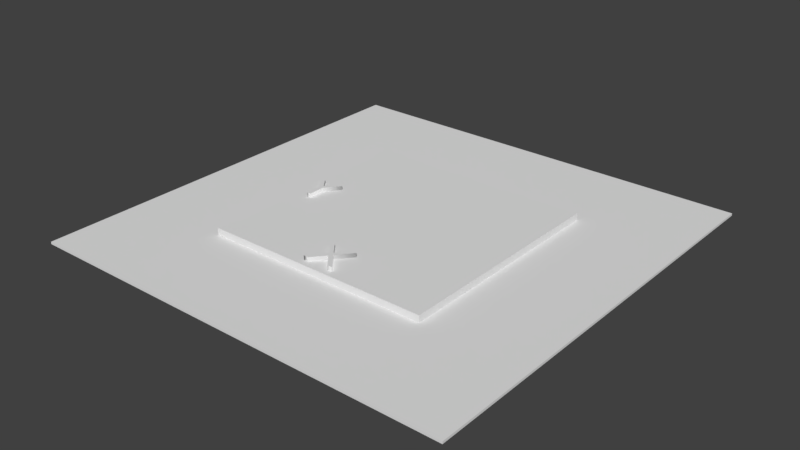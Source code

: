 # Source: calibration_plate.blend  (saved by Blender 2.79.0; exported with 4.5.12 LTS)
import bpy
from mathutils import Matrix  # noqa: F401  (used for matrix-valued properties, if any)

bpy.ops.wm.read_factory_settings(use_empty=True)
scene = bpy.context.scene
scene.name = 'Scene'

# ---- collections
col_collection_1 = bpy.data.collections.new('Collection 1'); scene.collection.children.link(col_collection_1)

# ---- world
world_world = bpy.data.worlds.new('World'); scene.world = world_world
world_world.color = (0.05088, 0.05088, 0.05088)
world_world.use_sun_shadow = False
world_world.sun_shadow_jitter_overblur = 0.0
world_world.cycles.sampling_method = 'MANUAL'

# ---- meshes
me_plane = bpy.data.meshes.new('Plane')
me_plane.from_pydata([(-95.01, -95.01, 0.0), (95.01, -95.01, 0.0), (-95.01, 95.01, 0.0), (95.01, 95.01, 0.0), (-50.02, -50.02, 1.0), (50.02, -50.02, 1.0), (-50.02, 50.02, 1.0), (50.02, 50.02, 1.0), (-95.01, 95.01, 1.0), (-95.01, -95.01, 1.0), (95.01, -95.01, 1.0), (95.01, 95.01, 1.0), (-50.02, -50.02, 4.0), (50.02, -50.02, 4.0), (-50.02, 50.02, 4.0), (50.02, 50.02, 4.0)], [], [(0, 2, 3, 1), (5, 7, 15, 13), (2, 0, 9, 8), (3, 2, 8, 11), (0, 1, 10, 9), (1, 3, 11, 10), (4, 6, 8, 9), (5, 4, 9, 10), (7, 5, 10, 11), (6, 7, 11, 8), (12, 13, 15, 14), (6, 4, 12, 14), (7, 6, 14, 15), (4, 5, 13, 12)])
me_plane.use_remesh_preserve_volume = False
me_plane.use_remesh_preserve_attributes = False
me_plane.use_mirror_vertex_groups = False
me_plane.update()

# ---- curves / text
txt_text_002 = bpy.data.curves.new('Text.002', 'FONT')
txt_text_002.dimensions = '2D'
txt_text_002.body = 'Y'
txt_text_002.use_path_clamp = True
txt_text_002.bevel_resolution = 0
txt_text_002.extrude = 0.1
txt_text_002.underline_height = 0.0
txt_text_001 = bpy.data.curves.new('Text.001', 'FONT')
txt_text_001.dimensions = '2D'
txt_text_001.body = 'X'
txt_text_001.use_path_clamp = True
txt_text_001.bevel_resolution = 0
txt_text_001.extrude = 0.1
txt_text_001.underline_height = 0.0

# ---- objects
ob_text_001 = bpy.data.objects.new('Text.001', txt_text_002)
ob_text = bpy.data.objects.new('Text', txt_text_001)
ob_base_calibration = bpy.data.objects.new('Base_calibration', me_plane)

# ---- transforms, parenting, visibility, modifiers, constraints
ob_text_001.location = (-48.27, -7.536, 3.825)
ob_text_001.scale = (20.0, 20.0, 20.0)
ob_text_001.lineart.crease_threshold = 0.0
ob_text.location = (-6.795, -46.89, 3.825)
ob_text.scale = (20.0, 20.0, 20.0)
ob_text.lineart.crease_threshold = 0.0
ob_base_calibration.location = (0.0, 0.0, 0.0)
ob_base_calibration.lineart.crease_threshold = 0.0

# ---- collection membership
col_collection_1.objects.link(ob_text_001)
col_collection_1.objects.link(ob_text)
col_collection_1.objects.link(ob_base_calibration)

# ---- scene / render settings (as saved in the file)
scene.frame_start = 1; scene.frame_end = 250; scene.frame_set(1)
scene.render.engine = 'BLENDER_EEVEE_NEXT'
scene.render.resolution_percentage = 50
scene.render.dither_intensity = 0.0
scene.cycles.use_denoising = False
scene.cycles.samples = 128
scene.cycles.sampling_pattern = 'TABULATED_SOBOL'
scene.cycles.use_adaptive_sampling = False
scene.cycles.use_light_tree = False
scene.cycles.blur_glossy = 0.0
scene.cycles.sample_clamp_indirect = 0.0
scene.view_settings.view_transform = 'Standard'
bpy.context.view_layer.update()

# ---- added for rendering (the .blend has no active camera and no usable light): camera, sun
cam_auto = bpy.data.cameras.new('AutoCamera')
cam_auto.lens = 50.0
cam_auto.sensor_width = 36.0
cam_auto.clip_end = 4364.04
ob_auto_camera = bpy.data.objects.new('AutoCamera', cam_auto)
scene.collection.objects.link(ob_auto_camera)
ob_auto_camera.location = (248.664, -298.397, 200.931)
ob_auto_camera.rotation_euler = (1.09748, -7.21219e-08, 0.694738)
scene.camera = ob_auto_camera
light_auto_sun = bpy.data.lights.new('AutoSun', 'SUN')
light_auto_sun.energy = 3.0
light_auto_sun.angle = 0.0523599
ob_auto_sun = bpy.data.objects.new('AutoSun', light_auto_sun)
scene.collection.objects.link(ob_auto_sun)
ob_auto_sun.rotation_euler = (0.872665, 0.174533, 0.523599)
bpy.context.view_layer.update()

